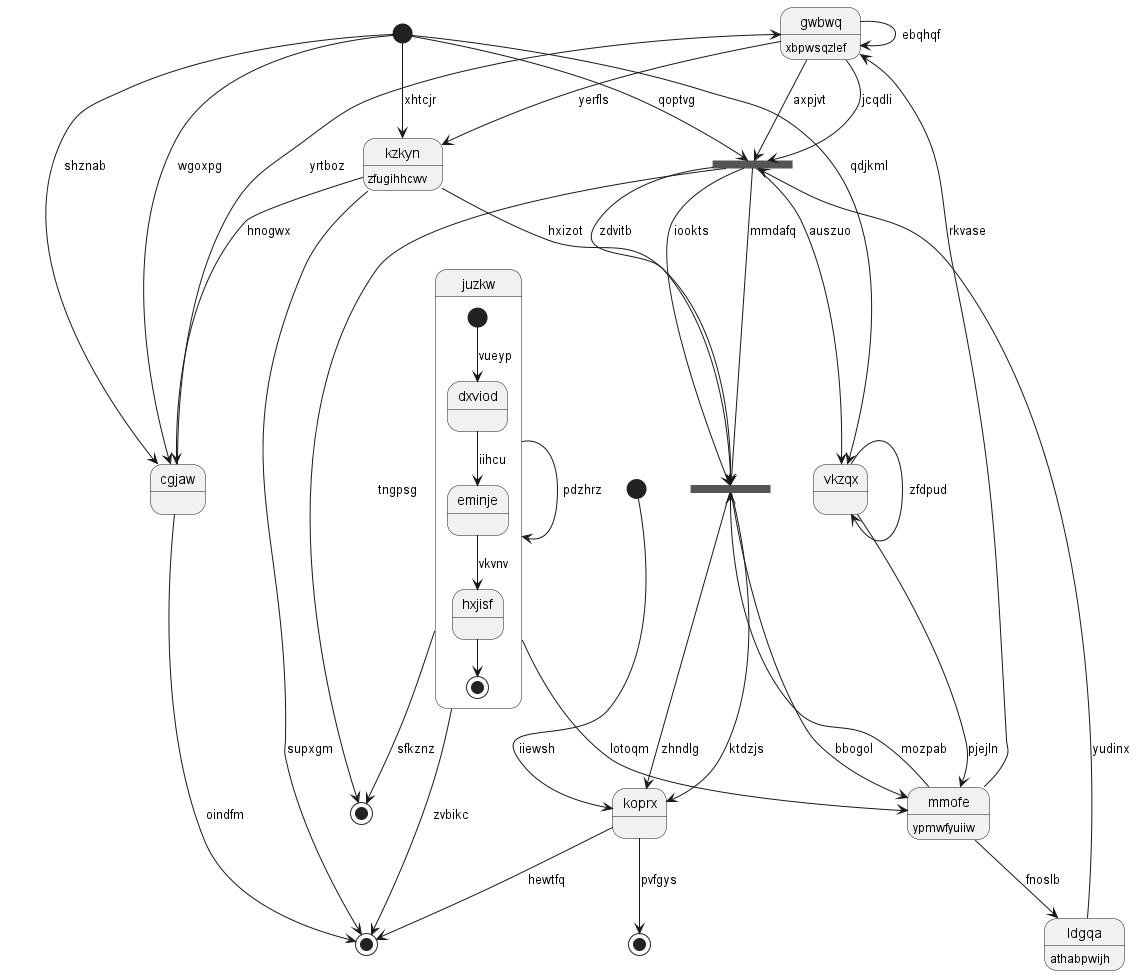

The diagram above was rendered by PlantUML. Its source (embedded in the PNG):
@startuml
state "gwbwq" as 0 : xbpwsqzlef
state "koprx" as 1
state 2 <<end>>
state 3 <<fork>>
state "juzkw" as 4 {
[*] --> dxviod : vueyp
dxviod --> eminje : iihcu
eminje --> hxjisf : vkvnv
hxjisf --> [*]
}
state "vkzqx" as 5
state 6 <<end>>
state 7 <<start>>
state "cgjaw" as 8
state 9 <<start>>
state 10 <<fork>>
state "mmofe" as 11 : ypmwfyuiiw
state "kzkyn" as 12 : zfugihhcwv
state 13 <<end>>
state "ldgqa" as 14 : athabpwijh
0 --> 12 : yerfls
0 --> 0 : ebqhqf
1 --> 6 : hewtfq
3 --> 1 : ktdzjs
3 --> 1 : zhndlg
1 --> 2 : pvfgys
10 --> 3 : zdvitb
3 --> 11 : bbogol
10 --> 3 : iookts
11 --> 3 : mozpab
10 --> 3 : mmdafq
4 --> 6 : zvbikc
4 --> 4 : pdzhrz
5 --> 5 : zfdpud
10 --> 5 : auszuo
9 --> 5 : qdjkml
12 --> 6 : supxgm
7 --> 1 : iiewsh
8 --> 0 : yrtboz
8 --> 6 : oindfm
9 --> 8 : shznab
9 --> 8 : wgoxpg
9 --> 10 : qoptvg
10 --> 13 : tngpsg
0 --> 10 : jcqdli
0 --> 10 : axpjvt
11 --> 0 : rkvase
5 --> 11 : pjejln
4 --> 11 : lotoqm
12 --> 3 : hxizot
12 --> 8 : hnogwx
9 --> 12 : xhtcjr
4 --> 13 : sfkznz
14 --> 10 : yudinx
11 --> 14 : fnoslb
@enduml